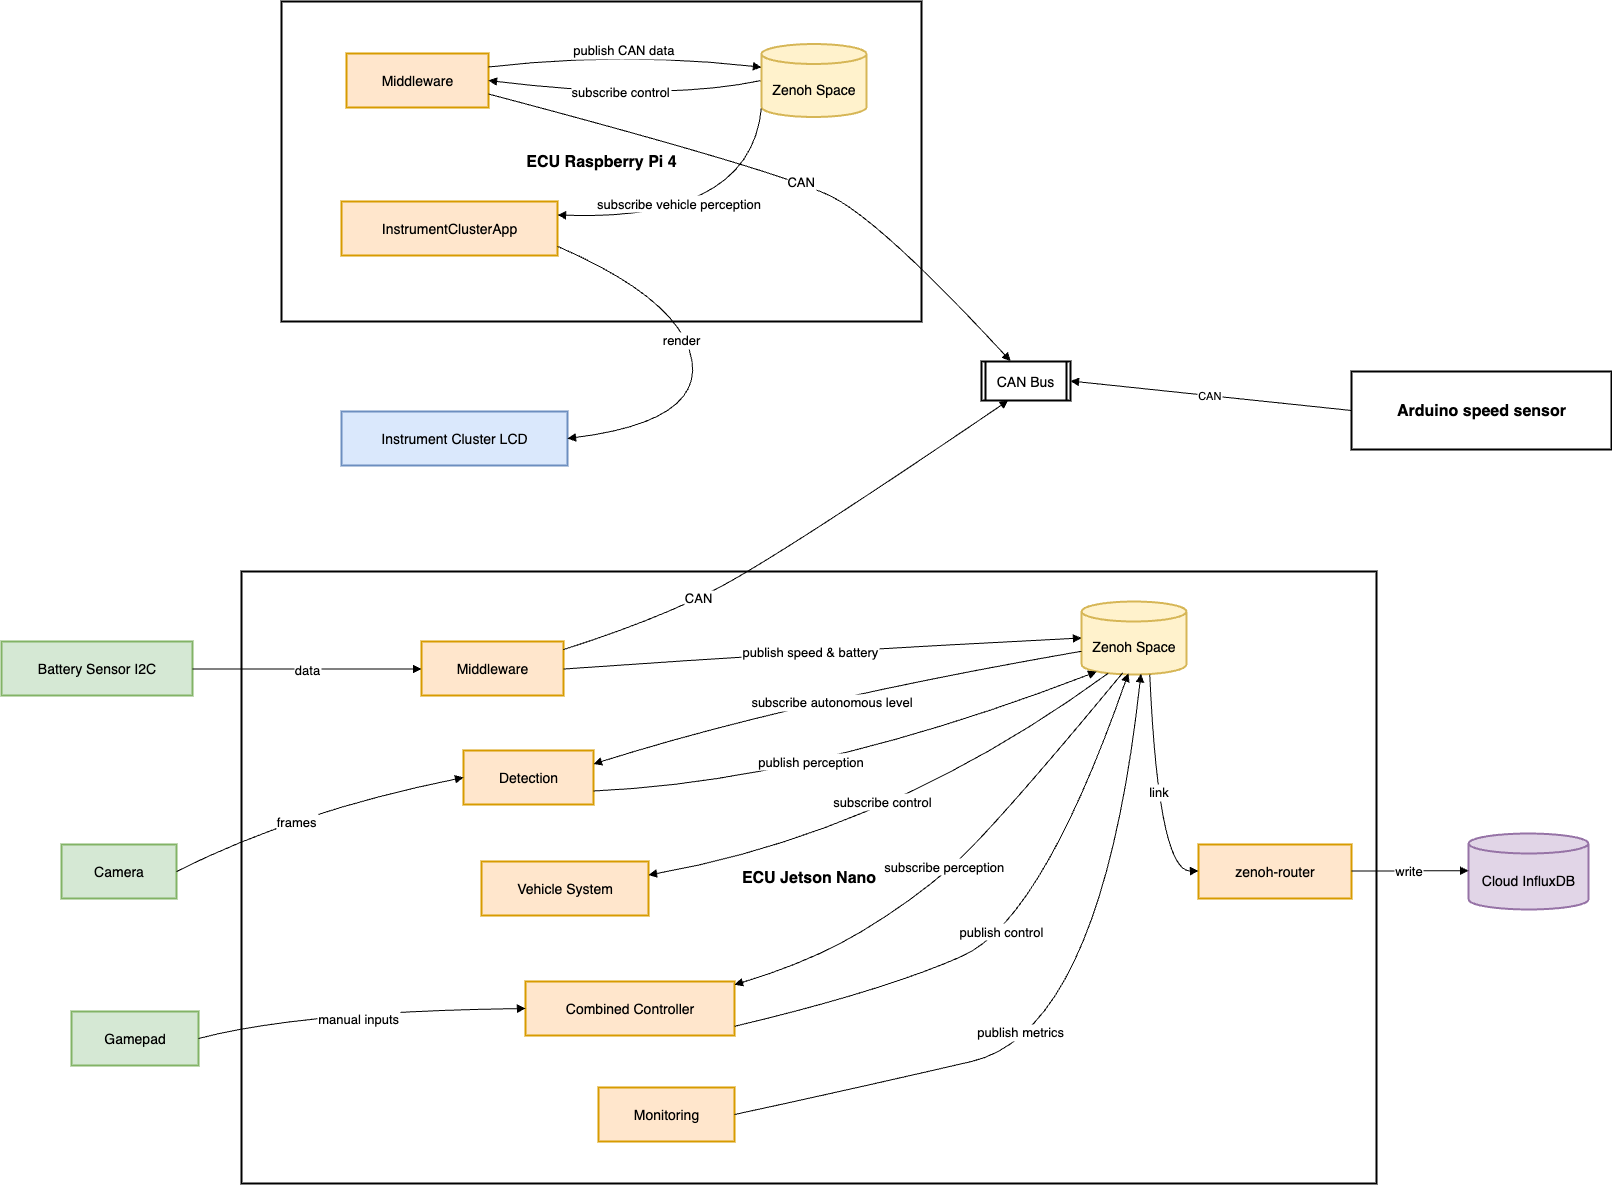

The diagram above was exported from draw.io. Its source (the exported page's mxGraphModel, read from the mxfile embedded in the PNG):
<mxGraphModel dx="2358" dy="3363" grid="1" gridSize="10" guides="1" tooltips="1" connect="1" arrows="1" fold="1" page="1" pageScale="1" pageWidth="850" pageHeight="1100" math="0" shadow="0">
  <root>
    <mxCell id="0" />
    <mxCell id="1" parent="0" />
    <mxCell id="tz2Queb-3kquGu2dCrOk-1" value="ECU Raspberry Pi 4" style="whiteSpace=wrap;strokeWidth=2;fontSize=16;fontStyle=1" parent="1" vertex="1">
      <mxGeometry x="300" y="-40" width="640" height="320" as="geometry" />
    </mxCell>
    <mxCell id="tz2Queb-3kquGu2dCrOk-2" value="ECU Jetson Nano" style="whiteSpace=wrap;strokeWidth=2;fontSize=16;fontStyle=1" parent="1" vertex="1">
      <mxGeometry x="260" y="530" width="1135" height="612" as="geometry" />
    </mxCell>
    <mxCell id="tz2Queb-3kquGu2dCrOk-3" value="CAN Bus" style="strokeWidth=2;shape=process;whiteSpace=wrap;size=0.04;fontSize=14;" parent="1" vertex="1">
      <mxGeometry x="1000" y="320" width="89" height="39" as="geometry" />
    </mxCell>
    <mxCell id="tz2Queb-3kquGu2dCrOk-4" value="Zenoh Space" style="shape=cylinder3;boundedLbl=1;backgroundOutline=1;size=10;strokeWidth=2;whiteSpace=wrap;fillColor=#fff2cc;strokeColor=#d6b656;fontSize=14;" parent="1" vertex="1">
      <mxGeometry x="1100" y="560" width="105" height="73" as="geometry" />
    </mxCell>
    <mxCell id="tz2Queb-3kquGu2dCrOk-5" value="Cloud InfluxDB" style="shape=cylinder3;boundedLbl=1;backgroundOutline=1;size=10;strokeWidth=2;whiteSpace=wrap;fillColor=#e1d5e7;strokeColor=#9673a6;fontSize=14;" parent="1" vertex="1">
      <mxGeometry x="1487" y="792" width="120" height="76" as="geometry" />
    </mxCell>
    <mxCell id="tz2Queb-3kquGu2dCrOk-6" value="Arduino speed sensor" style="whiteSpace=wrap;strokeWidth=2;fontSize=16;fontStyle=1" parent="1" vertex="1">
      <mxGeometry x="1370" y="330" width="260" height="78" as="geometry" />
    </mxCell>
    <mxCell id="tz2Queb-3kquGu2dCrOk-7" value="Camera" style="whiteSpace=wrap;strokeWidth=2;fillColor=#d5e8d4;strokeColor=#82b366;fontSize=14;" parent="1" vertex="1">
      <mxGeometry x="80" y="803" width="115" height="54" as="geometry" />
    </mxCell>
    <mxCell id="tz2Queb-3kquGu2dCrOk-8" value="Gamepad" style="whiteSpace=wrap;strokeWidth=2;fillColor=#d5e8d4;strokeColor=#82b366;fontSize=14;" parent="1" vertex="1">
      <mxGeometry x="90" y="970" width="127" height="54" as="geometry" />
    </mxCell>
    <mxCell id="tz2Queb-3kquGu2dCrOk-9" value="Instrument Cluster LCD" style="whiteSpace=wrap;strokeWidth=2;fillColor=#dae8fc;strokeColor=#6c8ebf;fontSize=14;" parent="1" vertex="1">
      <mxGeometry x="360" y="370" width="226" height="54" as="geometry" />
    </mxCell>
    <mxCell id="tz2Queb-3kquGu2dCrOk-10" value="Detection" style="whiteSpace=wrap;strokeWidth=2;fillColor=#ffe6cc;strokeColor=#d79b00;fontSize=14;" parent="1" vertex="1">
      <mxGeometry x="482" y="709" width="130" height="54" as="geometry" />
    </mxCell>
    <mxCell id="tz2Queb-3kquGu2dCrOk-11" value="Combined Controller" style="whiteSpace=wrap;strokeWidth=2;fillColor=#ffe6cc;strokeColor=#d79b00;fontSize=14;" parent="1" vertex="1">
      <mxGeometry x="544" y="940" width="209" height="54" as="geometry" />
    </mxCell>
    <mxCell id="tz2Queb-3kquGu2dCrOk-12" value="Vehicle System" style="whiteSpace=wrap;strokeWidth=2;fillColor=#ffe6cc;strokeColor=#d79b00;fontSize=14;" parent="1" vertex="1">
      <mxGeometry x="500" y="820" width="167" height="54" as="geometry" />
    </mxCell>
    <mxCell id="tz2Queb-3kquGu2dCrOk-13" value="Middleware" style="whiteSpace=wrap;strokeWidth=2;fillColor=#ffe6cc;strokeColor=#d79b00;fontSize=14;" parent="1" vertex="1">
      <mxGeometry x="440" y="600" width="142" height="54" as="geometry" />
    </mxCell>
    <mxCell id="tz2Queb-3kquGu2dCrOk-14" value="Battery Sensor I2C" style="whiteSpace=wrap;strokeWidth=2;fillColor=#d5e8d4;strokeColor=#82b366;fontSize=14;" parent="1" vertex="1">
      <mxGeometry x="20" y="600" width="191" height="54" as="geometry" />
    </mxCell>
    <mxCell id="tz2Queb-3kquGu2dCrOk-15" value="Monitoring" style="whiteSpace=wrap;strokeWidth=2;fillColor=#ffe6cc;strokeColor=#d79b00;fontSize=14;" parent="1" vertex="1">
      <mxGeometry x="617" y="1046" width="136" height="54" as="geometry" />
    </mxCell>
    <mxCell id="tz2Queb-3kquGu2dCrOk-16" value="zenoh-router" style="whiteSpace=wrap;strokeWidth=2;fillColor=#ffe6cc;strokeColor=#d79b00;fontSize=14;" parent="1" vertex="1">
      <mxGeometry x="1217" y="803" width="153" height="54" as="geometry" />
    </mxCell>
    <mxCell id="tz2Queb-3kquGu2dCrOk-17" value="Middleware" style="whiteSpace=wrap;strokeWidth=2;fillColor=#ffe6cc;strokeColor=#d79b00;fontSize=14;" parent="1" vertex="1">
      <mxGeometry x="365" y="12" width="142" height="54" as="geometry" />
    </mxCell>
    <mxCell id="tz2Queb-3kquGu2dCrOk-18" value="InstrumentClusterApp" style="whiteSpace=wrap;strokeWidth=2;fillColor=#ffe6cc;strokeColor=#d79b00;fontSize=14;" parent="1" vertex="1">
      <mxGeometry x="360" y="160" width="216" height="54" as="geometry" />
    </mxCell>
    <mxCell id="tz2Queb-3kquGu2dCrOk-19" value="CAN" style="curved=1;startArrow=none;endArrow=block;exitX=0;exitY=0.5;rounded=0;exitDx=0;exitDy=0;entryX=1;entryY=0.5;entryDx=0;entryDy=0;" parent="1" source="tz2Queb-3kquGu2dCrOk-6" target="tz2Queb-3kquGu2dCrOk-3" edge="1">
      <mxGeometry relative="1" as="geometry">
        <Array as="points" />
        <mxPoint x="1070" y="354" as="targetPoint" />
      </mxGeometry>
    </mxCell>
    <mxCell id="tz2Queb-3kquGu2dCrOk-20" value="CAN" style="curved=1;startArrow=none;endArrow=block;exitX=1;exitY=0.15;entryX=0.3;entryY=1;rounded=0;strokeColor=default;align=center;verticalAlign=middle;fontFamily=Helvetica;fontSize=13;fontColor=default;labelBackgroundColor=default;" parent="1" source="tz2Queb-3kquGu2dCrOk-13" target="tz2Queb-3kquGu2dCrOk-3" edge="1">
      <mxGeometry x="-0.4352" relative="1" as="geometry">
        <Array as="points">
          <mxPoint x="670" y="580" />
          <mxPoint x="790" y="520" />
        </Array>
        <mxPoint as="offset" />
      </mxGeometry>
    </mxCell>
    <mxCell id="tz2Queb-3kquGu2dCrOk-22" value="CAN" style="curved=1;startArrow=none;endArrow=block;exitX=1;exitY=0.75;entryX=0.327;entryY=-0.009;rounded=0;entryDx=0;entryDy=0;entryPerimeter=0;strokeColor=default;align=center;verticalAlign=middle;fontFamily=Helvetica;fontSize=13;fontColor=default;labelBackgroundColor=default;exitDx=0;exitDy=0;" parent="1" source="tz2Queb-3kquGu2dCrOk-17" target="tz2Queb-3kquGu2dCrOk-3" edge="1">
      <mxGeometry x="0.0757" relative="1" as="geometry">
        <Array as="points">
          <mxPoint x="800" y="130" />
          <mxPoint x="900" y="180" />
        </Array>
        <mxPoint as="offset" />
      </mxGeometry>
    </mxCell>
    <mxCell id="tz2Queb-3kquGu2dCrOk-23" value="frames" style="curved=1;startArrow=none;endArrow=block;exitX=1;exitY=0.5;entryX=0;entryY=0.5;rounded=0;fontSize=13;strokeColor=default;align=center;verticalAlign=middle;fontFamily=Helvetica;fontColor=default;labelBackgroundColor=default;exitDx=0;exitDy=0;" parent="1" source="tz2Queb-3kquGu2dCrOk-7" target="tz2Queb-3kquGu2dCrOk-10" edge="1">
      <mxGeometry x="-0.1547" y="-9" relative="1" as="geometry">
        <Array as="points">
          <mxPoint x="314" y="770" />
        </Array>
        <mxPoint as="offset" />
      </mxGeometry>
    </mxCell>
    <mxCell id="tz2Queb-3kquGu2dCrOk-24" value="manual inputs" style="curved=1;startArrow=none;endArrow=block;exitX=1;exitY=0.5;entryX=0;entryY=0.5;rounded=0;strokeColor=default;align=center;verticalAlign=middle;fontFamily=Helvetica;fontSize=13;fontColor=default;labelBackgroundColor=default;exitDx=0;exitDy=0;" parent="1" source="tz2Queb-3kquGu2dCrOk-8" target="tz2Queb-3kquGu2dCrOk-11" edge="1">
      <mxGeometry x="-0.0218" y="-8" relative="1" as="geometry">
        <Array as="points">
          <mxPoint x="320" y="970" />
        </Array>
        <mxPoint x="1" as="offset" />
      </mxGeometry>
    </mxCell>
    <mxCell id="tz2Queb-3kquGu2dCrOk-25" value="data" style="curved=1;startArrow=none;endArrow=block;exitX=1;exitY=0.51;entryX=0;entryY=0.51;rounded=0;fontSize=13;strokeColor=default;align=center;verticalAlign=middle;fontFamily=Helvetica;fontColor=default;labelBackgroundColor=default;" parent="1" source="tz2Queb-3kquGu2dCrOk-14" target="tz2Queb-3kquGu2dCrOk-13" edge="1">
      <mxGeometry relative="1" as="geometry">
        <Array as="points" />
      </mxGeometry>
    </mxCell>
    <mxCell id="tz2Queb-3kquGu2dCrOk-26" value="publish perception" style="curved=1;startArrow=none;endArrow=block;exitX=1;exitY=0.75;rounded=0;exitDx=0;exitDy=0;entryX=0.145;entryY=1;entryDx=0;entryDy=-2.9;entryPerimeter=0;strokeColor=default;align=center;verticalAlign=middle;fontFamily=Helvetica;fontSize=13;fontColor=default;labelBackgroundColor=default;" parent="1" source="tz2Queb-3kquGu2dCrOk-10" target="tz2Queb-3kquGu2dCrOk-4" edge="1">
      <mxGeometry x="-0.1395" y="19" relative="1" as="geometry">
        <Array as="points">
          <mxPoint x="830" y="740" />
        </Array>
        <mxPoint x="990" y="495" as="targetPoint" />
        <mxPoint as="offset" />
      </mxGeometry>
    </mxCell>
    <mxCell id="tz2Queb-3kquGu2dCrOk-27" value="publish metrics" style="curved=1;startArrow=none;endArrow=block;exitX=0.99;exitY=0.5;entryX=0.566;entryY=0.991;rounded=0;entryDx=0;entryDy=0;entryPerimeter=0;strokeColor=default;align=center;verticalAlign=middle;fontFamily=Helvetica;fontSize=13;fontColor=default;labelBackgroundColor=default;" parent="1" source="tz2Queb-3kquGu2dCrOk-15" target="tz2Queb-3kquGu2dCrOk-4" edge="1">
      <mxGeometry x="-0.1894" y="18" relative="1" as="geometry">
        <Array as="points">
          <mxPoint x="860" y="1050" />
          <mxPoint x="1120" y="990" />
        </Array>
        <mxPoint as="offset" />
      </mxGeometry>
    </mxCell>
    <mxCell id="tz2Queb-3kquGu2dCrOk-28" value="publish speed &amp; battery" style="curved=1;startArrow=none;endArrow=block;exitX=1;exitY=0.51;rounded=0;entryX=0;entryY=0.5;entryDx=0;entryDy=0;entryPerimeter=0;strokeColor=default;align=center;verticalAlign=middle;fontFamily=Helvetica;fontSize=13;fontColor=default;labelBackgroundColor=default;" parent="1" source="tz2Queb-3kquGu2dCrOk-13" target="tz2Queb-3kquGu2dCrOk-4" edge="1">
      <mxGeometry x="-0.0418" relative="1" as="geometry">
        <Array as="points">
          <mxPoint x="830" y="610" />
        </Array>
        <mxPoint x="970" y="490" as="targetPoint" />
        <mxPoint as="offset" />
      </mxGeometry>
    </mxCell>
    <mxCell id="tz2Queb-3kquGu2dCrOk-29" value="subscribe autonomous level" style="curved=1;startArrow=block;endArrow=none;exitX=1;exitY=0.25;rounded=0;exitDx=0;exitDy=0;strokeColor=default;align=center;verticalAlign=middle;fontFamily=Helvetica;fontSize=13;fontColor=default;labelBackgroundColor=default;entryX=0;entryY=0;entryDx=0;entryDy=49.75;entryPerimeter=0;startFill=1;endFill=0;" parent="1" source="tz2Queb-3kquGu2dCrOk-10" edge="1" target="tz2Queb-3kquGu2dCrOk-4">
      <mxGeometry x="-0.0157" y="-7" relative="1" as="geometry">
        <Array as="points">
          <mxPoint x="810" y="660" />
        </Array>
        <mxPoint x="980" y="490" as="targetPoint" />
        <mxPoint as="offset" />
      </mxGeometry>
    </mxCell>
    <mxCell id="tz2Queb-3kquGu2dCrOk-30" value="subscribe perception" style="curved=1;startArrow=block;endArrow=none;exitX=1;exitY=0.06;rounded=0;entryX=0.395;entryY=0.973;entryDx=0;entryDy=0;entryPerimeter=0;strokeColor=default;align=center;verticalAlign=middle;fontFamily=Helvetica;fontSize=13;fontColor=default;labelBackgroundColor=default;startFill=1;endFill=0;" parent="1" source="tz2Queb-3kquGu2dCrOk-11" target="tz2Queb-3kquGu2dCrOk-4" edge="1">
      <mxGeometry x="-0.0432" y="5" relative="1" as="geometry">
        <Array as="points">
          <mxPoint x="830" y="920" />
          <mxPoint x="930" y="860" />
          <mxPoint x="1010" y="790" />
        </Array>
        <mxPoint x="1010" y="500" as="targetPoint" />
        <mxPoint as="offset" />
      </mxGeometry>
    </mxCell>
    <mxCell id="tz2Queb-3kquGu2dCrOk-31" value="publish control" style="curved=1;startArrow=none;endArrow=block;exitX=1;exitY=0.83;rounded=0;entryX=0.446;entryY=0.983;entryDx=0;entryDy=0;entryPerimeter=0;strokeColor=default;align=center;verticalAlign=middle;fontFamily=Helvetica;fontSize=13;fontColor=default;labelBackgroundColor=default;" parent="1" source="tz2Queb-3kquGu2dCrOk-11" target="tz2Queb-3kquGu2dCrOk-4" edge="1">
      <mxGeometry x="-0.0316" y="7" relative="1" as="geometry">
        <Array as="points">
          <mxPoint x="900" y="950" />
          <mxPoint x="1060" y="880" />
        </Array>
        <mxPoint x="1020" y="500" as="targetPoint" />
        <mxPoint as="offset" />
      </mxGeometry>
    </mxCell>
    <mxCell id="tz2Queb-3kquGu2dCrOk-32" value="subscribe control" style="curved=1;startArrow=block;endArrow=none;exitX=1;exitY=0.25;rounded=0;exitDx=0;exitDy=0;entryX=0.255;entryY=0.983;entryDx=0;entryDy=0;entryPerimeter=0;strokeColor=default;align=center;verticalAlign=middle;fontFamily=Helvetica;fontSize=13;fontColor=default;labelBackgroundColor=default;startFill=1;endFill=0;" parent="1" source="tz2Queb-3kquGu2dCrOk-12" target="tz2Queb-3kquGu2dCrOk-4" edge="1">
      <mxGeometry x="-0.0045" y="30" relative="1" as="geometry">
        <Array as="points">
          <mxPoint x="910" y="790" />
        </Array>
        <mxPoint x="1000" y="500" as="targetPoint" />
        <mxPoint as="offset" />
      </mxGeometry>
    </mxCell>
    <mxCell id="tz2Queb-3kquGu2dCrOk-33" value="publish CAN data" style="curved=1;startArrow=none;endArrow=block;exitX=1;exitY=0.25;entryX=0;entryY=0;rounded=0;entryDx=0;entryDy=23.25;entryPerimeter=0;strokeColor=default;align=center;verticalAlign=middle;fontFamily=Helvetica;fontSize=13;fontColor=default;labelBackgroundColor=default;exitDx=0;exitDy=0;" parent="1" source="tz2Queb-3kquGu2dCrOk-17" target="uv80TspqGvo0qjS1nxk1-1" edge="1">
      <mxGeometry x="-0.0264" y="2" relative="1" as="geometry">
        <Array as="points">
          <mxPoint x="640" y="10" />
        </Array>
        <mxPoint x="1" as="offset" />
      </mxGeometry>
    </mxCell>
    <mxCell id="tz2Queb-3kquGu2dCrOk-34" value="subscribe control" style="curved=1;startArrow=block;endArrow=none;exitX=1;exitY=0.5;rounded=0;strokeColor=default;align=center;verticalAlign=middle;fontFamily=Helvetica;fontSize=13;fontColor=default;labelBackgroundColor=default;entryX=0;entryY=0.5;entryDx=0;entryDy=0;entryPerimeter=0;exitDx=0;exitDy=0;startFill=1;endFill=0;" parent="1" source="tz2Queb-3kquGu2dCrOk-17" edge="1" target="uv80TspqGvo0qjS1nxk1-1">
      <mxGeometry x="-0.0352" y="5" relative="1" as="geometry">
        <Array as="points">
          <mxPoint x="680" y="60" />
        </Array>
        <mxPoint x="980" y="430" as="targetPoint" />
        <mxPoint as="offset" />
      </mxGeometry>
    </mxCell>
    <mxCell id="tz2Queb-3kquGu2dCrOk-35" value="subscribe vehicle perception" style="curved=1;startArrow=block;endArrow=none;entryX=0;entryY=1;rounded=0;entryDx=0;entryDy=-10;entryPerimeter=0;strokeColor=default;align=center;verticalAlign=middle;fontFamily=Helvetica;fontSize=13;fontColor=default;labelBackgroundColor=default;exitX=1;exitY=0.25;exitDx=0;exitDy=0;endFill=0;startFill=1;" parent="1" source="tz2Queb-3kquGu2dCrOk-18" target="uv80TspqGvo0qjS1nxk1-1" edge="1">
      <mxGeometry x="-0.2279" y="16" relative="1" as="geometry">
        <Array as="points">
          <mxPoint x="770" y="180" />
        </Array>
        <mxPoint x="1" as="offset" />
        <mxPoint x="581" y="155" as="sourcePoint" />
      </mxGeometry>
    </mxCell>
    <mxCell id="tz2Queb-3kquGu2dCrOk-36" value="link" style="curved=1;startArrow=none;endArrow=block;exitX=0.65;exitY=1;entryX=0;entryY=0.49;rounded=0;strokeColor=default;align=center;verticalAlign=middle;fontFamily=Helvetica;fontSize=13;fontColor=default;labelBackgroundColor=default;" parent="1" source="tz2Queb-3kquGu2dCrOk-4" target="tz2Queb-3kquGu2dCrOk-16" edge="1">
      <mxGeometry x="0.0012" y="4" relative="1" as="geometry">
        <Array as="points">
          <mxPoint x="1177" y="830" />
        </Array>
        <mxPoint as="offset" />
      </mxGeometry>
    </mxCell>
    <mxCell id="tz2Queb-3kquGu2dCrOk-37" value="write" style="curved=1;startArrow=none;endArrow=block;exitX=1;exitY=0.49;entryX=0;entryY=0.49;rounded=0;fontSize=13;" parent="1" source="tz2Queb-3kquGu2dCrOk-16" target="tz2Queb-3kquGu2dCrOk-5" edge="1">
      <mxGeometry relative="1" as="geometry">
        <Array as="points" />
      </mxGeometry>
    </mxCell>
    <mxCell id="tz2Queb-3kquGu2dCrOk-38" value="render" style="curved=1;startArrow=none;endArrow=block;exitX=1;exitY=0.83;entryX=1;entryY=0.5;rounded=0;entryDx=0;entryDy=0;strokeColor=default;align=center;verticalAlign=middle;fontFamily=Helvetica;fontSize=13;fontColor=default;labelBackgroundColor=default;" parent="1" source="tz2Queb-3kquGu2dCrOk-18" target="tz2Queb-3kquGu2dCrOk-9" edge="1">
      <mxGeometry x="-0.1071" y="-7" relative="1" as="geometry">
        <Array as="points">
          <mxPoint x="701" y="259" />
          <mxPoint x="720" y="380" />
        </Array>
        <mxPoint as="offset" />
      </mxGeometry>
    </mxCell>
    <mxCell id="uv80TspqGvo0qjS1nxk1-1" value="Zenoh Space" style="shape=cylinder3;boundedLbl=1;backgroundOutline=1;size=10;strokeWidth=2;whiteSpace=wrap;fillColor=#fff2cc;strokeColor=#d6b656;fontSize=14;" vertex="1" parent="1">
      <mxGeometry x="780" y="2.5" width="105" height="73" as="geometry" />
    </mxCell>
  </root>
</mxGraphModel>